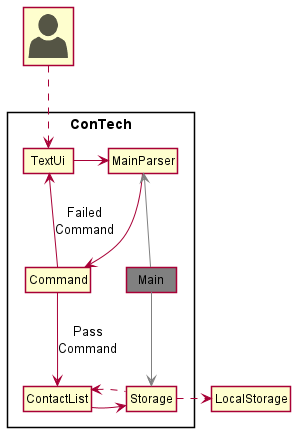

The diagram above was rendered by PlantUML. Its source (embedded in the PNG):
@startuml
!include <office/Users/user>
!include style.puml

Package "ConTech"<<Rectangle>>{
    Class TextUi
    Class MainParser
    Class Storage
    Class Command
    Class ContactList
    Class Main #grey
}

Class "<$user>" as User

Command --> TextUi : Failed\nCommand
TextUi -right-> MainParser
MainParser -down-> Command
Command -down-> ContactList : Pass\nCommand
ContactList -right-> Storage
Storage .left.> ContactList
Main -up[#grey]-> MainParser
Main -down[#grey]-> Storage
Storage .right.> LocalStorage

User ..> TextUi

@enduml